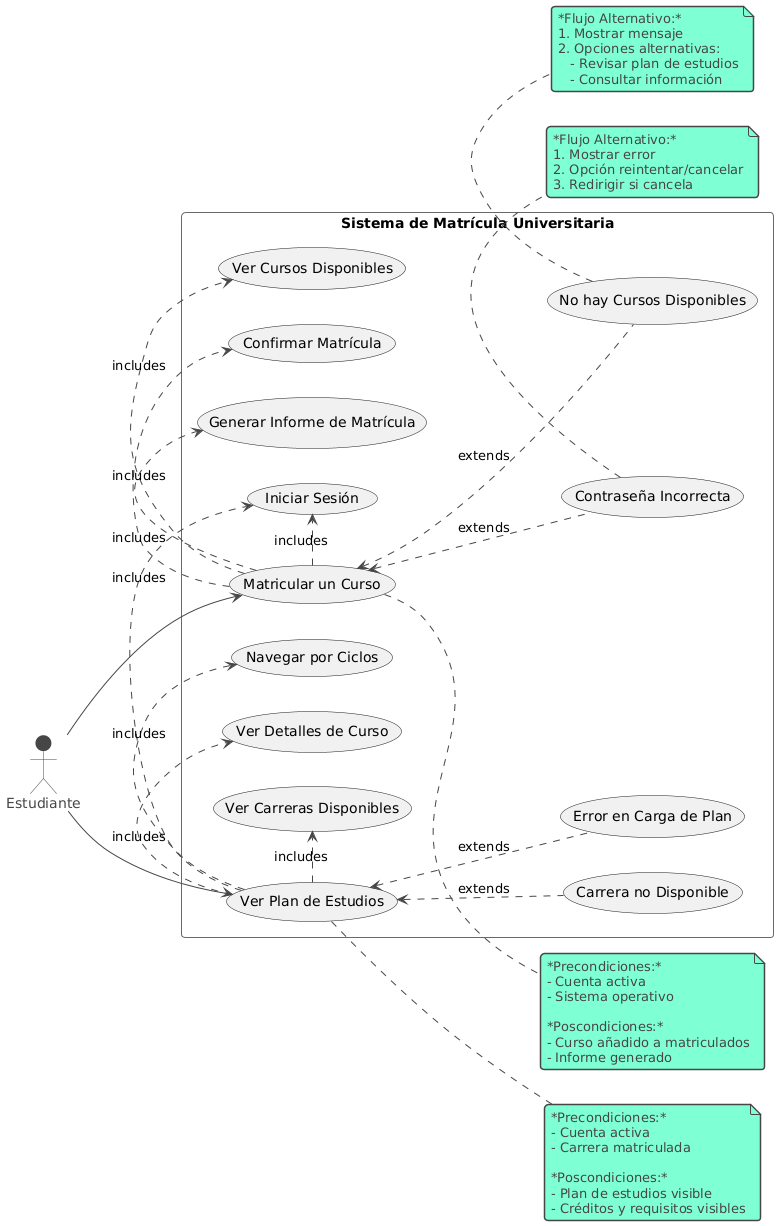

The diagram above was rendered by PlantUML. Its source (embedded in the PNG):
@startuml
!theme vibrant
left to right direction
skinparam packageStyle rectangle
actor Estudiante

rectangle "Sistema de Matrícula Universitaria" {
  (Matricular un Curso) as UC1
  (Ver Plan de Estudios) as UC2
  
  (Iniciar Sesión) as UC3
  (Ver Cursos Disponibles) as UC4
  (Confirmar Matrícula) as UC5
  (Generar Informe de Matrícula) as UC6
  (Ver Carreras Disponibles) as UC7
  (Navegar por Ciclos) as UC8
  (Ver Detalles de Curso) as UC9
  
  (Contraseña Incorrecta) as UC10
  (No hay Cursos Disponibles) as UC11
  (Carrera no Disponible) as UC12
  (Error en Carga de Plan) as UC13
  
  UC1 .> UC3 : includes
  UC1 .> UC4 : includes
  UC1 .> UC5 : includes
  UC1 .> UC6 : includes
  
  UC2 .> UC3 : includes
  UC2 .> UC7 : includes
  UC2 .> UC8 : includes
  UC2 .> UC9 : includes
  
  UC1 <.. UC10 : extends
  UC1 <.. UC11 : extends
  UC2 <.. UC12 : extends
  UC2 <.. UC13 : extends
}

Estudiante --> UC1
Estudiante --> UC2

note right of UC1
*Precondiciones:*
- Cuenta activa
- Sistema operativo

*Poscondiciones:*
- Curso añadido a matriculados
- Informe generado
end note

note right of UC2
*Precondiciones:*
- Cuenta activa
- Carrera matriculada

*Poscondiciones:*
- Plan de estudios visible
- Créditos y requisitos visibles
end note

note bottom of UC10
*Flujo Alternativo:*
1. Mostrar error
2. Opción reintentar/cancelar
3. Redirigir si cancela
end note

note bottom of UC11
*Flujo Alternativo:*
1. Mostrar mensaje
2. Opciones alternativas:
   - Revisar plan de estudios
   - Consultar información
end note
@enduml